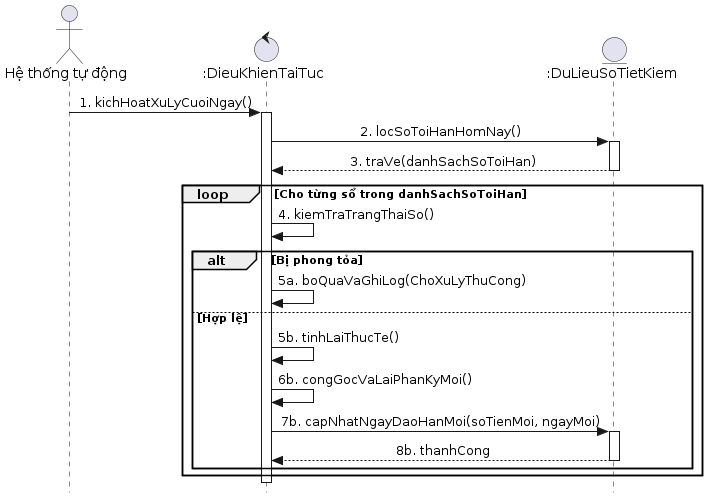

The diagram above was rendered by PlantUML. Its source (embedded in the PNG):
@startuml
skinparam style strictuml
skinparam sequenceMessageAlign center

actor "Hệ thống tự động" as Timer
control ":DieuKhienTaiTuc" as DieuKhien
entity ":DuLieuSoTietKiem" as CSDL_SoTietKiem

Timer -> DieuKhien : 1. kichHoatXuLyCuoiNgay()
activate DieuKhien

DieuKhien -> CSDL_SoTietKiem : 2. locSoToiHanHomNay()
activate CSDL_SoTietKiem
CSDL_SoTietKiem --> DieuKhien : 3. traVe(danhSachSoToiHan)
deactivate CSDL_SoTietKiem

loop Cho từng sổ trong danhSachSoToiHan
    DieuKhien -> DieuKhien : 4. kiemTraTrangThaiSo()
    
    alt Bị phong tỏa
        DieuKhien -> DieuKhien : 5a. boQuaVaGhiLog(ChoXuLyThuCong)
    else Hợp lệ
        DieuKhien -> DieuKhien : 5b. tinhLaiThucTe()
        DieuKhien -> DieuKhien : 6b. congGocVaLaiPhanKyMoi()
        
        DieuKhien -> CSDL_SoTietKiem : 7b. capNhatNgayDaoHanMoi(soTienMoi, ngayMoi)
        activate CSDL_SoTietKiem
        CSDL_SoTietKiem --> DieuKhien : 8b. thanhCong
        deactivate CSDL_SoTietKiem
    end
end
deactivate DieuKhien
@enduml